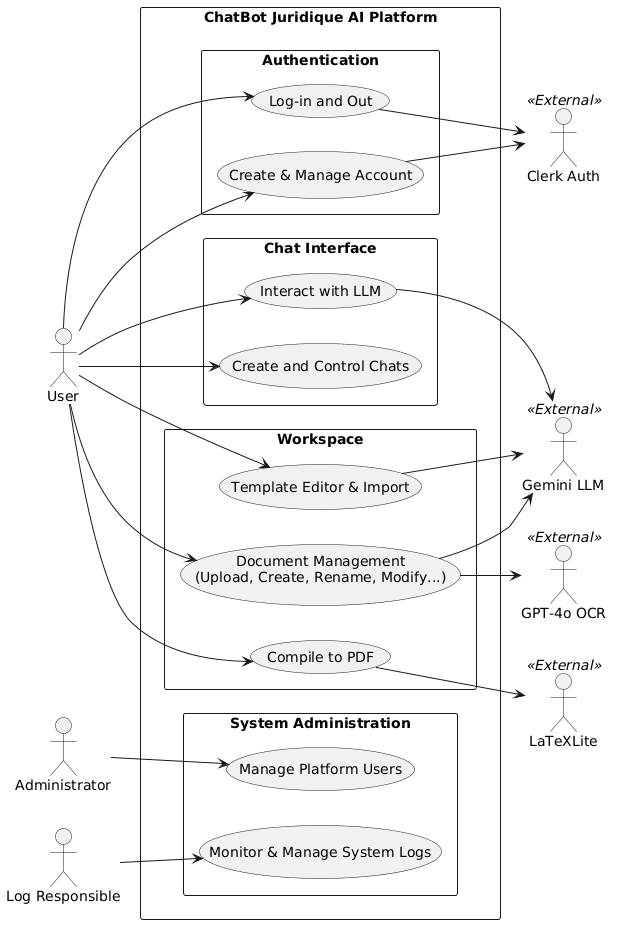

The diagram above was rendered by PlantUML. Its source (embedded in the PNG):
@startuml
left to right direction
skinparam packageStyle rectangle

actor "User" as User
actor "Administrator" as Admin
actor "Log Responsible" as LogAdmin

actor "Clerk Auth" as Clerk <<External>>
actor "Gemini LLM" as LLM <<External>>
actor "GPT-4o OCR" as OCR <<External>>
actor "LaTeXLite" as Compiler <<External>>

package "ChatBot Juridique AI Platform" {
  
  package "Authentication" {
    usecase "Create & Manage Account" as UC_Account
    usecase "Log-in and Out" as UC_Auth
  }

  package "Chat Interface" {
    usecase "Create and Control Chats" as UC_Chats
    usecase "Interact with LLM" as UC_LLM
  }

  package "Workspace" {
    usecase "Document Management\n(Upload, Create, Rename, Modify...)" as UC_DMS
    usecase "Template Editor & Import" as UC_Template
    usecase "Compile to PDF" as UC_Compile
  }

  package "System Administration" {
    usecase "Manage Platform Users" as UC_ManageUsers
    usecase "Monitor & Manage System Logs" as UC_MonitorLogs
  }
}

User --> UC_Account
User --> UC_Auth

User --> UC_Chats
User --> UC_LLM

User --> UC_DMS
User --> UC_Template
User --> UC_Compile

Admin --> UC_ManageUsers
LogAdmin --> UC_MonitorLogs

UC_Account --> Clerk
UC_Auth --> Clerk

UC_LLM --> LLM
UC_DMS --> LLM
UC_DMS --> OCR
UC_Template --> LLM

UC_Compile --> Compiler
@enduml